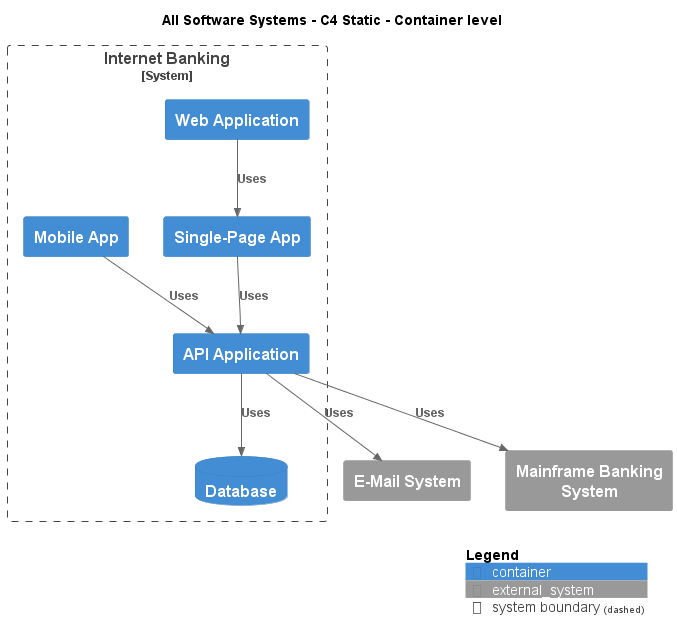

The diagram above was rendered by PlantUML. Its source (embedded in the PNG):
@startuml
!include .c4s\C4_Container.puml

AddElementTag("c4interflow:lifecycle:new", $bgColor=green, $fontColor=#ffffff, $borderColor=green, $shadowing="False")
AddElementTag("c4interflow:lifecycle:changed", $bgColor=orange, $fontColor=#ffffff, $borderColor=orange, $shadowing="False")
AddElementTag("c4interflow:lifecycle:removed", $bgColor=red, $fontColor=#ffffff, $borderColor=red, $shadowing="False")

AddRelTag("c4interflow:lifecycle:new", $textColor=green, $lineColor=green)
AddRelTag("c4interflow:lifecycle:changed", $textColor=orange, $lineColor=orange)
AddRelTag("c4interflow:lifecycle:removed", $textColor=red, $lineColor=red)

SHOW_PERSON_PORTRAIT()
LAYOUT_TOP_DOWN()

skinparam linetype polyline

title All Software Systems - C4 Static - Container level


System_Boundary(BigBankPlc.SoftwareSystems.InternetBanking, "Internet Banking") {
    Container(BigBankPlc.SoftwareSystems.InternetBanking.Containers.WebApplication, "Web Application", "", "")
    Container(BigBankPlc.SoftwareSystems.InternetBanking.Containers.SinglePageApp, "Single-Page App", "", "")
    Container(BigBankPlc.SoftwareSystems.InternetBanking.Containers.APIApplication, "API Application", "", "")
    ContainerDb(BigBankPlc.SoftwareSystems.InternetBanking.Containers.Database, "Database", "", "")
    Container(BigBankPlc.SoftwareSystems.InternetBanking.Containers.MobileApp, "Mobile App", "", "")
}
System_Ext(BigBankPlc.SoftwareSystems.EMailSystem, "E-Mail System", "")
System_Ext(BigBankPlc.SoftwareSystems.MainframeBankingSystem, "Mainframe Banking System", "")

Rel(BigBankPlc.SoftwareSystems.InternetBanking.Containers.WebApplication, BigBankPlc.SoftwareSystems.InternetBanking.Containers.SinglePageApp, "Uses")
Rel(BigBankPlc.SoftwareSystems.InternetBanking.Containers.SinglePageApp, BigBankPlc.SoftwareSystems.InternetBanking.Containers.APIApplication, "Uses")
Rel(BigBankPlc.SoftwareSystems.InternetBanking.Containers.APIApplication, BigBankPlc.SoftwareSystems.InternetBanking.Containers.Database, "Uses")
Rel(BigBankPlc.SoftwareSystems.InternetBanking.Containers.APIApplication, BigBankPlc.SoftwareSystems.EMailSystem, "Uses")
Rel(BigBankPlc.SoftwareSystems.InternetBanking.Containers.APIApplication, BigBankPlc.SoftwareSystems.MainframeBankingSystem, "Uses")
Rel(BigBankPlc.SoftwareSystems.InternetBanking.Containers.MobileApp, BigBankPlc.SoftwareSystems.InternetBanking.Containers.APIApplication, "Uses")


SHOW_LEGEND()
@enduml